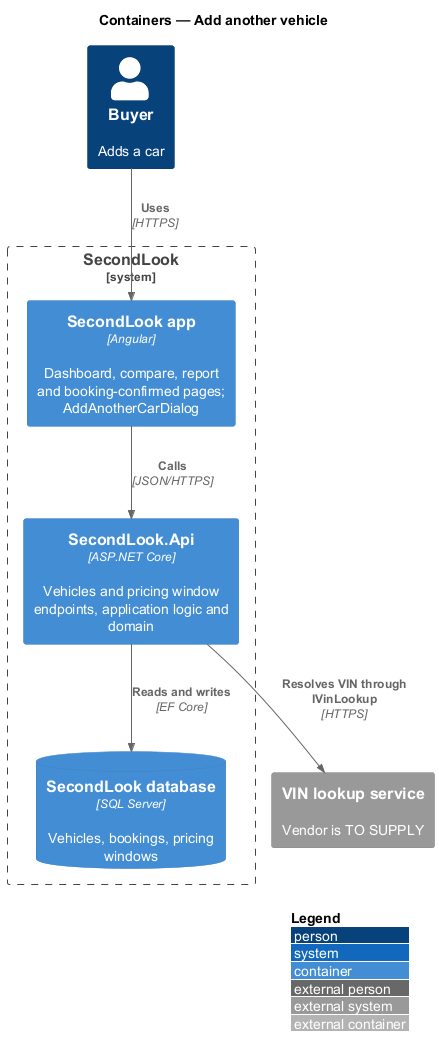

The diagram above was rendered by PlantUML. Its source (embedded in the PNG):
@startuml
!include <C4/C4_Container>
LAYOUT_WITH_LEGEND()
title Containers — Add another vehicle

Person(buyer, "Buyer", "Adds a car")
System_Ext(vin, "VIN lookup service", "Vendor is TO SUPPLY")
System_Boundary(sl, "SecondLook") {
  Container(spa, "SecondLook app", "Angular", "Dashboard, compare, report and booking-confirmed pages; AddAnotherCarDialog")
  Container(api, "SecondLook.Api", "ASP.NET Core", "Vehicles and pricing window endpoints, application logic and domain")
  ContainerDb(db, "SecondLook database", "SQL Server", "Vehicles, bookings, pricing windows")
}
Rel(buyer, spa, "Uses", "HTTPS")
Rel(spa, api, "Calls", "JSON/HTTPS")
Rel(api, db, "Reads and writes", "EF Core")
Rel(api, vin, "Resolves VIN through IVinLookup", "HTTPS")
@enduml